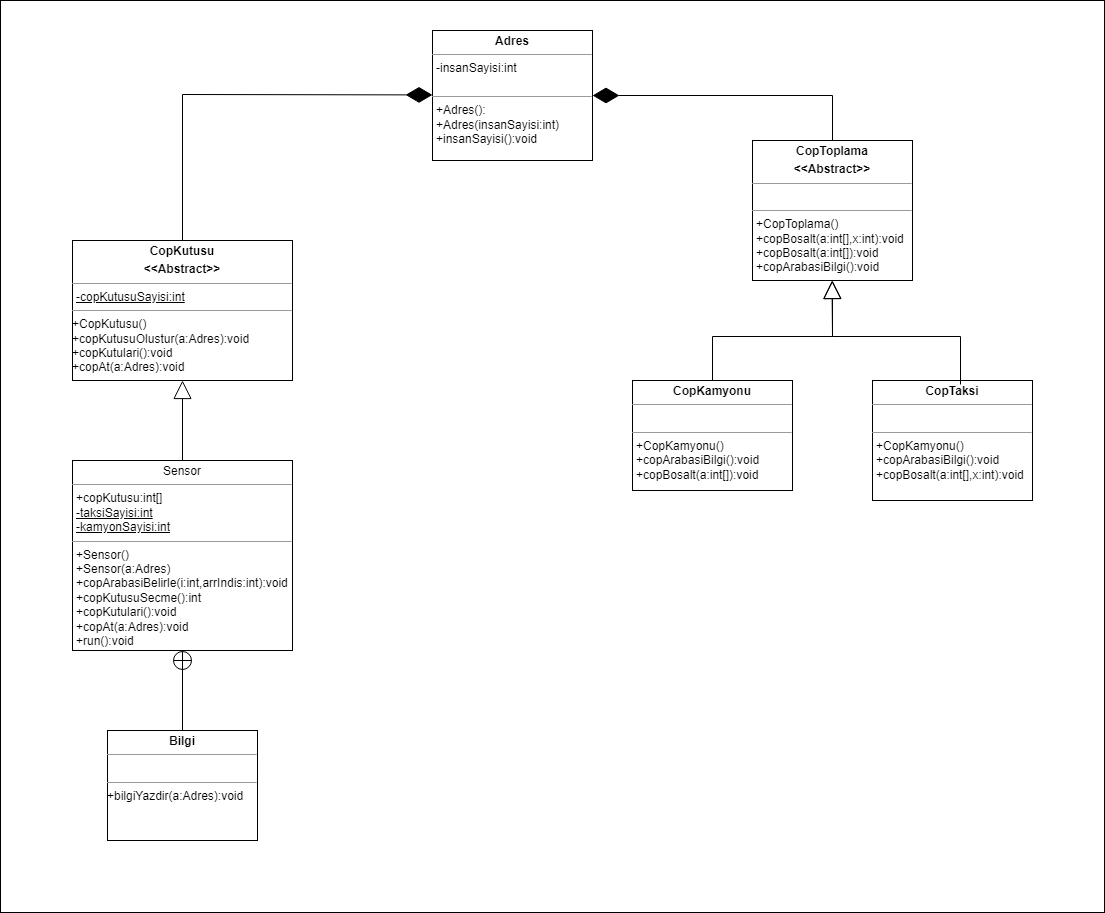

The diagram above was exported from draw.io. Its source (the exported page's mxGraphModel, read from the mxfile embedded in the PNG):
<mxGraphModel dx="2098" dy="1122" grid="1" gridSize="12" guides="1" tooltips="1" connect="1" arrows="1" fold="1" page="1" pageScale="1" pageWidth="827" pageHeight="1169" background="#ffffff" math="0" shadow="0">
  <root>
    <mxCell id="0" />
    <mxCell id="1" parent="0" />
    <mxCell id="z7FSsrTMvBR6t5qV1KV_-2" value="&lt;p style=&quot;margin:0px;margin-top:4px;text-align:center;&quot;&gt;Sensor&lt;br&gt;&lt;/p&gt;&lt;hr size=&quot;1&quot;&gt;&lt;p style=&quot;margin:0px;margin-left:4px;&quot;&gt;+copKutusu:int[]&lt;/p&gt;&lt;p style=&quot;margin:0px;margin-left:4px;&quot;&gt;&lt;u&gt;-taksiSayisi:int&lt;/u&gt;&lt;/p&gt;&lt;p style=&quot;margin:0px;margin-left:4px;&quot;&gt;&lt;u&gt;-kamyonSayisi:int&lt;/u&gt;&lt;br&gt;&lt;/p&gt;&lt;hr size=&quot;1&quot;&gt;&lt;p style=&quot;margin:0px;margin-left:4px;&quot;&gt;+Sensor()&lt;/p&gt;&lt;p style=&quot;margin:0px;margin-left:4px;&quot;&gt;+Sensor(a:Adres)&lt;br&gt;&lt;/p&gt;&lt;p style=&quot;margin:0px;margin-left:4px;&quot;&gt;+copArabasiBelirle(i:int,arrIndis:int):void&lt;/p&gt;&lt;p style=&quot;margin:0px;margin-left:4px;&quot;&gt;+copKutusuSecme():int&lt;/p&gt;&lt;p style=&quot;margin:0px;margin-left:4px;&quot;&gt;+copKutulari():void&lt;/p&gt;&lt;p style=&quot;margin:0px;margin-left:4px;&quot;&gt;+copAt(a:Adres):void&lt;/p&gt;&lt;p style=&quot;margin:0px;margin-left:4px;&quot;&gt;+run():void&lt;/p&gt;" style="verticalAlign=top;align=left;overflow=fill;fontSize=12;fontFamily=Helvetica;html=1;" parent="1" vertex="1">
      <mxGeometry x="120" y="460" width="220" height="190" as="geometry" />
    </mxCell>
    <mxCell id="z7FSsrTMvBR6t5qV1KV_-4" value="&lt;p style=&quot;margin:0px;margin-top:4px;text-align:center;&quot;&gt;&lt;b&gt;Adres&lt;/b&gt;&lt;/p&gt;&lt;hr size=&quot;1&quot;&gt;&lt;p style=&quot;margin:0px;margin-left:4px;&quot;&gt;-insanSayisi:int&lt;/p&gt;&lt;p style=&quot;margin:0px;margin-left:4px;&quot;&gt;&lt;br&gt;&lt;/p&gt;&lt;hr size=&quot;1&quot;&gt;&lt;p style=&quot;margin:0px;margin-left:4px;&quot;&gt;+Adres():&lt;/p&gt;&lt;p style=&quot;margin:0px;margin-left:4px;&quot;&gt;+Adres(insanSayisi:int)&lt;br&gt;&lt;/p&gt;&lt;p style=&quot;margin:0px;margin-left:4px;&quot;&gt;+insanSayisi():void&lt;/p&gt;" style="verticalAlign=top;align=left;overflow=fill;fontSize=12;fontFamily=Helvetica;html=1;" parent="1" vertex="1">
      <mxGeometry x="480" y="30" width="160" height="130" as="geometry" />
    </mxCell>
    <mxCell id="z7FSsrTMvBR6t5qV1KV_-5" value="&lt;p style=&quot;margin:0px;margin-top:4px;text-align:center;&quot;&gt;&lt;b&gt;CopKutusu&lt;/b&gt;&lt;/p&gt;&lt;p style=&quot;margin:0px;margin-top:4px;text-align:center;&quot;&gt;&lt;b&gt;&amp;lt;&amp;lt;Abstract&amp;gt;&amp;gt;&lt;/b&gt;&lt;/p&gt;&lt;hr size=&quot;1&quot;&gt;&lt;p style=&quot;margin:0px;margin-left:4px;&quot;&gt;&lt;u&gt;-copKutusuSayisi:int&lt;/u&gt;&lt;br&gt;&lt;/p&gt;&lt;hr size=&quot;1&quot;&gt;&lt;div&gt;+CopKutusu()&lt;br&gt;&lt;/div&gt;&lt;div&gt;+copKutusuOlustur(a:Adres):void&lt;/div&gt;&lt;div&gt;+copKutulari():void&lt;/div&gt;&lt;div&gt;+copAt(a:Adres):void&lt;/div&gt;" style="verticalAlign=top;align=left;overflow=fill;fontSize=12;fontFamily=Helvetica;html=1;" parent="1" vertex="1">
      <mxGeometry x="120" y="240" width="220" height="140" as="geometry" />
    </mxCell>
    <mxCell id="z7FSsrTMvBR6t5qV1KV_-6" value="&lt;p style=&quot;margin:0px;margin-top:4px;text-align:center;&quot;&gt;&lt;b&gt;CopTaksi&lt;/b&gt;&lt;br&gt;&lt;/p&gt;&lt;hr size=&quot;1&quot;&gt;&lt;p style=&quot;margin:0px;margin-left:4px;&quot;&gt;&lt;br&gt;&lt;/p&gt;&lt;hr size=&quot;1&quot;&gt;&lt;p style=&quot;margin:0px;margin-left:4px;&quot;&gt;+CopKamyonu()&lt;/p&gt;&lt;p style=&quot;margin:0px;margin-left:4px;&quot;&gt;+copArabasiBilgi():void&lt;br&gt;&lt;/p&gt;&lt;p style=&quot;margin:0px;margin-left:4px;&quot;&gt;+copBosalt(a:int[],x:int):void&lt;/p&gt;" style="verticalAlign=top;align=left;overflow=fill;fontSize=12;fontFamily=Helvetica;html=1;" parent="1" vertex="1">
      <mxGeometry x="920" y="380" width="160" height="120" as="geometry" />
    </mxCell>
    <mxCell id="z7FSsrTMvBR6t5qV1KV_-7" value="&lt;p style=&quot;margin:0px;margin-top:4px;text-align:center;&quot;&gt;&lt;b&gt;CopToplama&lt;/b&gt;&lt;/p&gt;&lt;p style=&quot;margin:0px;margin-top:4px;text-align:center;&quot;&gt;&lt;b&gt;&amp;lt;&amp;lt;Abstract&amp;gt;&amp;gt;&lt;/b&gt;&lt;/p&gt;&lt;hr size=&quot;1&quot;&gt;&lt;p style=&quot;margin:0px;margin-left:4px;&quot;&gt;&lt;br&gt;&lt;/p&gt;&lt;hr size=&quot;1&quot;&gt;&lt;p style=&quot;margin:0px;margin-left:4px;&quot;&gt;+CopToplama()&lt;/p&gt;&lt;p style=&quot;margin:0px;margin-left:4px;&quot;&gt;+copBosalt(a:int[],x:int):void&lt;/p&gt;&lt;p style=&quot;margin:0px;margin-left:4px;&quot;&gt;+copBosalt(a:int[]):void&lt;/p&gt;&lt;p style=&quot;margin:0px;margin-left:4px;&quot;&gt;+copArabasiBilgi():void&lt;br&gt;&lt;/p&gt;" style="verticalAlign=top;align=left;overflow=fill;fontSize=12;fontFamily=Helvetica;html=1;" parent="1" vertex="1">
      <mxGeometry x="800" y="140" width="160" height="140" as="geometry" />
    </mxCell>
    <mxCell id="z7FSsrTMvBR6t5qV1KV_-8" value="&lt;p style=&quot;margin:0px;margin-top:4px;text-align:center;&quot;&gt;&lt;b&gt;CopKamyonu&lt;/b&gt;&lt;br&gt;&lt;/p&gt;&lt;hr size=&quot;1&quot;&gt;&lt;p style=&quot;margin:0px;margin-left:4px;&quot;&gt;&lt;br&gt;&lt;/p&gt;&lt;hr size=&quot;1&quot;&gt;&lt;p style=&quot;margin:0px;margin-left:4px;&quot;&gt;+CopKamyonu()&lt;/p&gt;&lt;p style=&quot;margin:0px;margin-left:4px;&quot;&gt;+copArabasiBilgi():void&lt;br&gt;&lt;/p&gt;&lt;p style=&quot;margin:0px;margin-left:4px;&quot;&gt;+copBosalt(a:int[]):void&lt;/p&gt;" style="verticalAlign=top;align=left;overflow=fill;fontSize=12;fontFamily=Helvetica;html=1;" parent="1" vertex="1">
      <mxGeometry x="680" y="380" width="160" height="110" as="geometry" />
    </mxCell>
    <mxCell id="lXjaxnQK2jYfwIjwURpO-34" value="&lt;p style=&quot;margin:0px;margin-top:4px;text-align:center;&quot;&gt;&lt;b&gt;Bilgi&lt;/b&gt;&lt;br&gt;&lt;/p&gt;&lt;hr size=&quot;1&quot;&gt;&lt;p style=&quot;margin:0px;margin-left:4px;&quot;&gt;&lt;br&gt;&lt;/p&gt;&lt;hr size=&quot;1&quot;&gt;+bilgiYazdir(a:Adres):void" style="verticalAlign=top;align=left;overflow=fill;fontSize=12;fontFamily=Helvetica;html=1;" parent="1" vertex="1">
      <mxGeometry x="155" y="730" width="150" height="110" as="geometry" />
    </mxCell>
    <mxCell id="hfvNevb82c9KhqgLovvU-2" value="" style="endArrow=diamondThin;endFill=1;endSize=24;html=1;rounded=0;exitX=0.5;exitY=0;exitDx=0;exitDy=0;" parent="1" source="z7FSsrTMvBR6t5qV1KV_-5" edge="1">
      <mxGeometry width="160" relative="1" as="geometry">
        <mxPoint x="320" y="94.44" as="sourcePoint" />
        <mxPoint x="480" y="94.44" as="targetPoint" />
        <Array as="points">
          <mxPoint x="230" y="94" />
        </Array>
      </mxGeometry>
    </mxCell>
    <mxCell id="hfvNevb82c9KhqgLovvU-3" value="" style="endArrow=diamondThin;endFill=1;endSize=24;html=1;rounded=0;entryX=1;entryY=0.5;entryDx=0;entryDy=0;exitX=0.5;exitY=0;exitDx=0;exitDy=0;" parent="1" source="z7FSsrTMvBR6t5qV1KV_-7" target="z7FSsrTMvBR6t5qV1KV_-4" edge="1">
      <mxGeometry width="160" relative="1" as="geometry">
        <mxPoint x="667" y="60" as="sourcePoint" />
        <mxPoint x="827" y="60" as="targetPoint" />
        <Array as="points">
          <mxPoint x="880" y="95" />
        </Array>
      </mxGeometry>
    </mxCell>
    <mxCell id="C1QkWcHftyJqKsec3fKW-1" value="" style="endArrow=block;endSize=16;endFill=0;html=1;rounded=0;entryX=0.5;entryY=1;entryDx=0;entryDy=0;exitX=0.5;exitY=0;exitDx=0;exitDy=0;" edge="1" parent="1" source="z7FSsrTMvBR6t5qV1KV_-2" target="z7FSsrTMvBR6t5qV1KV_-5">
      <mxGeometry x="-0.3684" y="-190" width="160" relative="1" as="geometry">
        <mxPoint x="230" y="456" as="sourcePoint" />
        <mxPoint x="448" y="444" as="targetPoint" />
        <mxPoint as="offset" />
      </mxGeometry>
    </mxCell>
    <mxCell id="C1QkWcHftyJqKsec3fKW-2" value="" style="endArrow=block;endSize=16;endFill=0;html=1;rounded=0;entryX=0.5;entryY=1;entryDx=0;entryDy=0;exitX=0.5;exitY=0;exitDx=0;exitDy=0;" edge="1" parent="1" source="z7FSsrTMvBR6t5qV1KV_-8" target="z7FSsrTMvBR6t5qV1KV_-7">
      <mxGeometry x="-0.3684" y="-190" width="160" relative="1" as="geometry">
        <mxPoint x="756" y="380" as="sourcePoint" />
        <mxPoint x="756" y="304" as="targetPoint" />
        <mxPoint as="offset" />
        <Array as="points">
          <mxPoint x="760" y="336" />
          <mxPoint x="880" y="336" />
        </Array>
      </mxGeometry>
    </mxCell>
    <mxCell id="C1QkWcHftyJqKsec3fKW-4" value="" style="endArrow=block;endSize=16;endFill=0;html=1;rounded=0;entryX=0.5;entryY=1;entryDx=0;entryDy=0;exitX=0.55;exitY=0.033;exitDx=0;exitDy=0;exitPerimeter=0;" edge="1" parent="1" source="z7FSsrTMvBR6t5qV1KV_-6">
      <mxGeometry x="-0.3684" y="-190" width="160" relative="1" as="geometry">
        <mxPoint x="879.5" y="360" as="sourcePoint" />
        <mxPoint x="879.5" y="280" as="targetPoint" />
        <mxPoint as="offset" />
        <Array as="points">
          <mxPoint x="1008" y="336" />
          <mxPoint x="880" y="336" />
        </Array>
      </mxGeometry>
    </mxCell>
    <mxCell id="C1QkWcHftyJqKsec3fKW-5" value="" style="endArrow=circlePlus;startArrow=none;endFill=0;startFill=0;endSize=8;html=1;labelBackgroundColor=none;rounded=0;entryX=0.5;entryY=1;entryDx=0;entryDy=0;exitX=0.5;exitY=0;exitDx=0;exitDy=0;" edge="1" parent="1" source="lXjaxnQK2jYfwIjwURpO-34" target="z7FSsrTMvBR6t5qV1KV_-2">
      <mxGeometry width="160" relative="1" as="geometry">
        <mxPoint x="414" y="696" as="sourcePoint" />
        <mxPoint x="574" y="696" as="targetPoint" />
      </mxGeometry>
    </mxCell>
    <mxCell id="C1QkWcHftyJqKsec3fKW-6" value="" style="rounded=0;whiteSpace=wrap;html=1;fillColor=none;" vertex="1" parent="1">
      <mxGeometry x="48" width="1104" height="912" as="geometry" />
    </mxCell>
  </root>
</mxGraphModel>